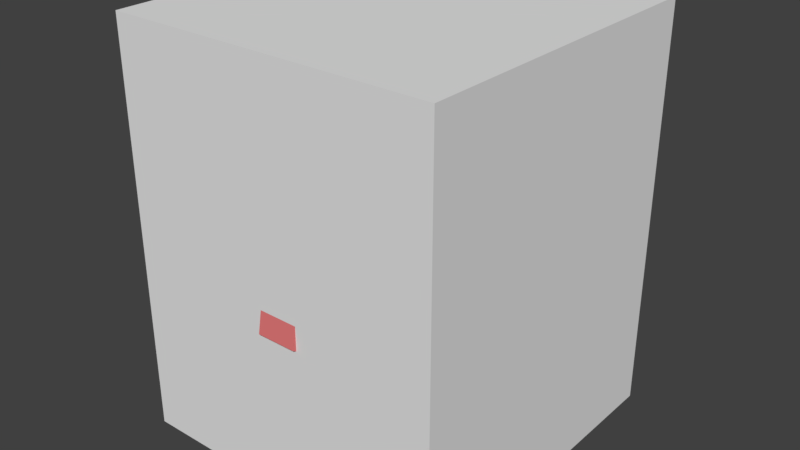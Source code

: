 # Source: ShrapnelBomb.blend  (saved by Blender 2.79.0; exported with 4.5.12 LTS)
import bpy
from mathutils import Matrix  # noqa: F401  (used for matrix-valued properties, if any)

bpy.ops.wm.read_factory_settings(use_empty=True)
scene = bpy.context.scene
scene.name = 'Scene'

# ---- collections
col_collection_1 = bpy.data.collections.new('Collection 1'); scene.collection.children.link(col_collection_1)

# ---- materials (node trees are filled in below, after node groups)
mat_blank = bpy.data.materials.new('blank')
mat_blank.alpha_threshold = 0.0
mat_blank.use_transparent_shadow = False
mat_blank.diffuse_color = (0.1875, 0.75, 0.75, 1.0)
mat_blank.roughness = 0.5
mat_darkgrey = bpy.data.materials.new('darkgrey')
mat_darkgrey.alpha_threshold = 0.0
mat_darkgrey.use_transparent_shadow = False
mat_darkgrey.diffuse_color = (0.75, 0.1875, 0.1875, 1.0)
mat_darkgrey.roughness = 0.5
mat_white = bpy.data.materials.new('white')
mat_white.alpha_threshold = 0.0
mat_white.use_transparent_shadow = False
mat_white.diffuse_color = (1.0, 1.0, 1.0, 1.0)
mat_white.roughness = 0.5

# ---- material node trees

# ---- world
world_world = bpy.data.worlds.new('World'); scene.world = world_world
world_world.color = (0.05088, 0.05088, 0.05088)
world_world.use_sun_shadow = False
world_world.sun_shadow_jitter_overblur = 0.0
world_world.cycles.sampling_method = 'MANUAL'

# ---- meshes
me_cube_001 = bpy.data.meshes.new('Cube.001')
me_cube_001.from_pydata([(-0.2, -0.2, -0.25), (-0.2, -0.2, 0.25), (-0.2, 0.2, -0.25), (-0.2, 0.2, 0.25), (0.2, -0.2, -0.25), (0.2, -0.2, 0.25), (0.2, 0.2, -0.25), (0.2, 0.2, 0.25)], [], [(0, 1, 3, 2), (2, 3, 7, 6), (6, 7, 5, 4), (4, 5, 1, 0), (2, 6, 4, 0), (7, 3, 1, 5)])
me_cube_001.use_remesh_preserve_volume = False
me_cube_001.use_remesh_preserve_attributes = False
me_cube_001.use_mirror_vertex_groups = False
me_cube_001.update()
me_mesh_005 = bpy.data.meshes.new('Mesh.005')
me_mesh_005.from_pydata([(-0.07106, 0.08204, -0.1502), (-0.1034, 0.004038, -0.1502), (0.006942, 0.004038, -0.1998), (0.006942, 0.1143, -0.1502), (-0.07106, 0.08204, -0.1502), (0.006942, 0.004038, -0.1998), (0.08494, 0.08204, -0.1502), (0.006942, 0.1143, -0.1502), (0.006942, 0.004038, -0.1998), (0.1173, 0.004038, -0.1502), (0.08494, 0.08204, -0.1502), (0.006942, 0.004038, -0.1998), (0.08494, -0.07396, -0.1502), (0.1173, 0.004038, -0.1502), (0.006942, 0.004038, -0.1998), (0.006942, -0.1063, -0.1502), (0.08494, -0.07396, -0.1502), (0.006942, 0.004038, -0.1998), (-0.07106, -0.07396, -0.1502), (0.006942, -0.1063, -0.1502), (0.006942, 0.004038, -0.1998), (-0.1034, 0.004038, -0.1502), (-0.07106, -0.07396, -0.1502), (0.006942, 0.004038, -0.1998), (-0.08568, 0.07978, 0.08219), (-0.1121, 0.01597, 0.08219), (-0.1121, 0.1062, -0.0158), (-0.1495, 0.01597, -0.0158), (-0.005147, 0.1257, 0.08458), (-0.07051, 0.09859, 0.08458), (-0.005147, 0.1639, -0.01581), (-0.09759, 0.1257, -0.01581), (0.08268, 0.09666, 0.08219), (0.01888, 0.1231, 0.08219), (0.1091, 0.1231, -0.0158), (0.01888, 0.1605, -0.0158), (0.1286, 0.01613, 0.08458), (0.1286, 0.1086, -0.01581), (0.1669, 0.01613, -0.01581), (0.1015, 0.08149, 0.08458), (0.09956, -0.0717, 0.08219), (0.1634, -0.007898, -0.0158), (0.126, -0.09813, -0.0158), (0.126, -0.007898, 0.08219), (0.01903, -0.1176, 0.08458), (0.1115, -0.1176, -0.01581), (0.01903, -0.1559, -0.01581), (0.08439, -0.09051, 0.08458), (-0.0688, -0.08858, 0.08219), (-0.004994, -0.115, 0.08219), (-0.09523, -0.115, -0.0158), (-0.004994, -0.1524, -0.0158), (-0.1147, -0.008051, 0.08458), (-0.08761, -0.07341, 0.08458), (-0.153, -0.008051, -0.01581), (-0.1147, -0.1005, -0.01581), (-0.1147, 0.1086, -0.04491), (-0.153, 0.01613, -0.04491), (-0.08761, 0.08149, -0.1453), (-0.1147, 0.01613, -0.1453), (-0.004994, 0.1605, -0.04492), (-0.09523, 0.1231, -0.04492), (-0.004994, 0.1231, -0.1429), (-0.0688, 0.09666, -0.1429), (0.1115, 0.1257, -0.04491), (0.01903, 0.1639, -0.04491), (0.08439, 0.09859, -0.1453), (0.01903, 0.1257, -0.1453), (0.1634, 0.01597, -0.04492), (0.09956, 0.07978, -0.1429), (0.126, 0.01597, -0.1429), (0.126, 0.1062, -0.04492), (0.1286, -0.1005, -0.04491), (0.1669, -0.008051, -0.04491), (0.1015, -0.07341, -0.1453), (0.1286, -0.008051, -0.1453), (0.01888, -0.1524, -0.04492), (0.1091, -0.115, -0.04492), (0.01888, -0.115, -0.1429), (0.08268, -0.08858, -0.1429), (-0.09759, -0.1176, -0.04491), (-0.005147, -0.1559, -0.04491), (-0.07051, -0.09051, -0.1453), (-0.005147, -0.1176, -0.1453), (-0.1495, -0.007898, -0.04492), (-0.1121, -0.09813, -0.04492), (-0.1121, -0.007898, -0.1429), (-0.08568, -0.0717, -0.1429), (-0.1034, -0.1063, -0.03036), (-0.005147, -0.1559, -0.04491), (-0.09759, -0.1176, -0.04491), (0.006942, -0.152, -0.03036), (-0.07106, -0.07396, -0.1502), (-0.09759, -0.1176, -0.04491), (-0.07051, -0.09051, -0.1453), (-0.1034, -0.1063, -0.03036), (-0.005147, -0.1176, -0.1453), (-0.07106, -0.07396, -0.1502), (-0.07051, -0.09051, -0.1453), (0.006942, -0.1063, -0.1502), (0.006942, -0.1063, -0.1502), (-0.005147, -0.1559, -0.04491), (0.006942, -0.152, -0.03036), (-0.005147, -0.1176, -0.1453), (0.1286, -0.1005, -0.04491), (0.1629, 0.004038, -0.03036), (0.1669, -0.008051, -0.04491), (0.1173, -0.1063, -0.03036), (0.08494, -0.07396, -0.1502), (0.1286, -0.1005, -0.04491), (0.1015, -0.07341, -0.1453), (0.1173, -0.1063, -0.03036), (0.1173, 0.004038, -0.1502), (0.1015, -0.07341, -0.1453), (0.1286, -0.008051, -0.1453), (0.08494, -0.07396, -0.1502), (0.1173, 0.004038, -0.1502), (0.1669, -0.008051, -0.04491), (0.1629, 0.004038, -0.03036), (0.1286, -0.008051, -0.1453), (0.1115, 0.1257, -0.04491), (0.006942, 0.16, -0.03036), (0.01903, 0.1639, -0.04491), (0.1173, 0.1143, -0.03036), (0.08494, 0.08204, -0.1502), (0.1115, 0.1257, -0.04491), (0.08439, 0.09859, -0.1453), (0.1173, 0.1143, -0.03036), (0.006942, 0.1143, -0.1502), (0.08439, 0.09859, -0.1453), (0.01903, 0.1257, -0.1453), (0.08494, 0.08204, -0.1502), (0.006942, 0.1143, -0.1502), (0.01903, 0.1639, -0.04491), (0.006942, 0.16, -0.03036), (0.01903, 0.1257, -0.1453), (-0.1034, 0.1143, -0.03036), (-0.153, 0.01613, -0.04491), (-0.1147, 0.1086, -0.04491), (-0.1491, 0.004038, -0.03036), (-0.07106, 0.08204, -0.1502), (-0.1147, 0.1086, -0.04491), (-0.08761, 0.08149, -0.1453), (-0.1034, 0.1143, -0.03036), (-0.1147, 0.01613, -0.1453), (-0.07106, 0.08204, -0.1502), (-0.08761, 0.08149, -0.1453), (-0.1034, 0.004038, -0.1502), (-0.1034, 0.004038, -0.1502), (-0.153, 0.01613, -0.04491), (-0.1491, 0.004038, -0.03036), (-0.1147, 0.01613, -0.1453), (-0.1034, 0.004038, 0.08944), (-0.08761, -0.07341, 0.08458), (-0.1147, -0.008051, 0.08458), (-0.07106, -0.07396, 0.08944), (-0.153, -0.008051, -0.01581), (-0.1034, 0.004038, 0.08944), (-0.1147, -0.008051, 0.08458), (-0.1491, 0.004038, -0.03036), (-0.1147, -0.1005, -0.01581), (-0.1491, 0.004038, -0.03036), (-0.153, -0.008051, -0.01581), (-0.1034, -0.1063, -0.03036), (-0.07106, -0.07396, 0.08944), (-0.1147, -0.1005, -0.01581), (-0.08761, -0.07341, 0.08458), (-0.1034, -0.1063, -0.03036), (0.006942, -0.1063, 0.08944), (0.08439, -0.09051, 0.08458), (0.01903, -0.1176, 0.08458), (0.08494, -0.07396, 0.08944), (0.01903, -0.1559, -0.01581), (0.006942, -0.1063, 0.08944), (0.01903, -0.1176, 0.08458), (0.006942, -0.152, -0.03036), (0.1115, -0.1176, -0.01581), (0.006942, -0.152, -0.03036), (0.01903, -0.1559, -0.01581), (0.1173, -0.1063, -0.03036), (0.08494, -0.07396, 0.08944), (0.1115, -0.1176, -0.01581), (0.08439, -0.09051, 0.08458), (0.1173, -0.1063, -0.03036), (0.1286, 0.01613, 0.08458), (0.08494, 0.08204, 0.08944), (0.1015, 0.08149, 0.08458), (0.1173, 0.004038, 0.08944), (0.1669, 0.01613, -0.01581), (0.1173, 0.004038, 0.08944), (0.1286, 0.01613, 0.08458), (0.1629, 0.004038, -0.03036), (0.1173, 0.1143, -0.03036), (0.1669, 0.01613, -0.01581), (0.1286, 0.1086, -0.01581), (0.1629, 0.004038, -0.03036), (0.08494, 0.08204, 0.08944), (0.1286, 0.1086, -0.01581), (0.1015, 0.08149, 0.08458), (0.1173, 0.1143, -0.03036), (-0.005147, 0.1257, 0.08458), (-0.07106, 0.08204, 0.08944), (-0.07051, 0.09859, 0.08458), (0.006942, 0.1143, 0.08944), (-0.005147, 0.1639, -0.01581), (0.006942, 0.1143, 0.08944), (-0.005147, 0.1257, 0.08458), (0.006942, 0.16, -0.03036), (-0.1034, 0.1143, -0.03036), (-0.005147, 0.1639, -0.01581), (-0.09759, 0.1257, -0.01581), (0.006942, 0.16, -0.03036), (-0.07106, 0.08204, 0.08944), (-0.09759, 0.1257, -0.01581), (-0.07051, 0.09859, 0.08458), (-0.1034, 0.1143, -0.03036), (-0.1491, 0.004038, -0.03036), (-0.1034, -0.1063, -0.03036), (-0.1495, -0.007898, -0.04492), (-0.1121, -0.09813, -0.04492), (-0.1034, 0.004038, -0.1502), (-0.1495, -0.007898, -0.04492), (-0.1121, -0.007898, -0.1429), (-0.1491, 0.004038, -0.03036), (-0.08568, -0.0717, -0.1429), (-0.1034, 0.004038, -0.1502), (-0.1121, -0.007898, -0.1429), (-0.07106, -0.07396, -0.1502), (-0.07106, -0.07396, -0.1502), (-0.1121, -0.09813, -0.04492), (-0.1034, -0.1063, -0.03036), (-0.08568, -0.0717, -0.1429), (0.006942, -0.152, -0.03036), (0.1091, -0.115, -0.04492), (0.01888, -0.1524, -0.04492), (0.1173, -0.1063, -0.03036), (0.006942, -0.1063, -0.1502), (0.01888, -0.1524, -0.04492), (0.01888, -0.115, -0.1429), (0.006942, -0.152, -0.03036), (0.08268, -0.08858, -0.1429), (0.006942, -0.1063, -0.1502), (0.01888, -0.115, -0.1429), (0.08494, -0.07396, -0.1502), (0.08494, -0.07396, -0.1502), (0.1091, -0.115, -0.04492), (0.1173, -0.1063, -0.03036), (0.08268, -0.08858, -0.1429), (0.1629, 0.004038, -0.03036), (0.126, 0.1062, -0.04492), (0.1634, 0.01597, -0.04492), (0.1173, 0.1143, -0.03036), (0.1173, 0.004038, -0.1502), (0.1634, 0.01597, -0.04492), (0.126, 0.01597, -0.1429), (0.1629, 0.004038, -0.03036), (0.08494, 0.08204, -0.1502), (0.126, 0.01597, -0.1429), (0.09956, 0.07978, -0.1429), (0.1173, 0.004038, -0.1502), (0.08494, 0.08204, -0.1502), (0.126, 0.1062, -0.04492), (0.1173, 0.1143, -0.03036), (0.09956, 0.07978, -0.1429), (0.006942, 0.16, -0.03036), (-0.09523, 0.1231, -0.04492), (-0.004994, 0.1605, -0.04492), (-0.1034, 0.1143, -0.03036), (0.006942, 0.1143, -0.1502), (-0.004994, 0.1605, -0.04492), (-0.004994, 0.1231, -0.1429), (0.006942, 0.16, -0.03036), (-0.07106, 0.08204, -0.1502), (-0.004994, 0.1231, -0.1429), (-0.0688, 0.09666, -0.1429), (0.006942, 0.1143, -0.1502), (-0.07106, 0.08204, -0.1502), (-0.09523, 0.1231, -0.04492), (-0.1034, 0.1143, -0.03036), (-0.0688, 0.09666, -0.1429), (-0.07106, -0.07396, 0.08944), (-0.004994, -0.115, 0.08219), (-0.0688, -0.08858, 0.08219), (0.006942, -0.1063, 0.08944), (-0.07106, -0.07396, 0.08944), (-0.09523, -0.115, -0.0158), (-0.1034, -0.1063, -0.03036), (-0.0688, -0.08858, 0.08219), (-0.004994, -0.1524, -0.0158), (-0.1034, -0.1063, -0.03036), (-0.09523, -0.115, -0.0158), (0.006942, -0.152, -0.03036), (0.006942, -0.1063, 0.08944), (-0.004994, -0.1524, -0.0158), (-0.004994, -0.115, 0.08219), (0.006942, -0.152, -0.03036), (0.09956, -0.0717, 0.08219), (0.1173, 0.004038, 0.08944), (0.126, -0.007898, 0.08219), (0.08494, -0.07396, 0.08944), (0.08494, -0.07396, 0.08944), (0.126, -0.09813, -0.0158), (0.1173, -0.1063, -0.03036), (0.09956, -0.0717, 0.08219), (0.1629, 0.004038, -0.03036), (0.126, -0.09813, -0.0158), (0.1634, -0.007898, -0.0158), (0.1173, -0.1063, -0.03036), (0.1173, 0.004038, 0.08944), (0.1634, -0.007898, -0.0158), (0.126, -0.007898, 0.08219), (0.1629, 0.004038, -0.03036), (0.08268, 0.09666, 0.08219), (0.006942, 0.1143, 0.08944), (0.01888, 0.1231, 0.08219), (0.08494, 0.08204, 0.08944), (0.08494, 0.08204, 0.08944), (0.1091, 0.1231, -0.0158), (0.1173, 0.1143, -0.03036), (0.08268, 0.09666, 0.08219), (0.01888, 0.1605, -0.0158), (0.1173, 0.1143, -0.03036), (0.1091, 0.1231, -0.0158), (0.006942, 0.16, -0.03036), (0.006942, 0.1143, 0.08944), (0.01888, 0.1605, -0.0158), (0.01888, 0.1231, 0.08219), (0.006942, 0.16, -0.03036), (-0.07106, 0.08204, 0.08944), (-0.1121, 0.01597, 0.08219), (-0.08568, 0.07978, 0.08219), (-0.1034, 0.004038, 0.08944), (-0.07106, 0.08204, 0.08944), (-0.1121, 0.1062, -0.0158), (-0.1034, 0.1143, -0.03036), (-0.08568, 0.07978, 0.08219), (-0.1495, 0.01597, -0.0158), (-0.1034, 0.1143, -0.03036), (-0.1121, 0.1062, -0.0158), (-0.1491, 0.004038, -0.03036), (-0.1034, 0.004038, 0.08944), (-0.1495, 0.01597, -0.0158), (-0.1121, 0.01597, 0.08219), (-0.1491, 0.004038, -0.03036), (-0.07106, 0.08204, 0.08944), (0.006942, 0.0609, 0.1266), (-0.03327, 0.04425, 0.1266), (0.006942, 0.1143, 0.08944), (0.006942, 0.1143, 0.08944), (0.04715, 0.04425, 0.1266), (0.006942, 0.0609, 0.1266), (0.08494, 0.08204, 0.08944), (0.08494, 0.08204, 0.08944), (0.1173, 0.004038, 0.08944), (0.04715, 0.04425, 0.1266), (0.06381, 0.004038, 0.1266), (0.1173, 0.004038, 0.08944), (0.04715, -0.03617, 0.1266), (0.06381, 0.004038, 0.1266), (0.08494, -0.07396, 0.08944), (0.04715, -0.03617, 0.1266), (0.006942, -0.1063, 0.08944), (0.006942, -0.05283, 0.1266), (0.08494, -0.07396, 0.08944), (0.006942, -0.05283, 0.1266), (-0.07106, -0.07396, 0.08944), (-0.03327, -0.03617, 0.1266), (0.006942, -0.1063, 0.08944), (-0.03327, -0.03617, 0.1266), (-0.1034, 0.004038, 0.08944), (-0.04992, 0.004038, 0.1266), (-0.07106, -0.07396, 0.08944), (-0.1034, 0.004038, 0.08944), (-0.03327, 0.04425, 0.1266), (-0.04992, 0.004038, 0.1266), (-0.07106, 0.08204, 0.08944)], [], [(193, 192, 194), (192, 193, 195), (26, 25, 24), (25, 26, 27), (30, 29, 28), (29, 30, 31), (34, 33, 32), (33, 34, 35), (37, 36, 38), (36, 37, 39), (41, 40, 42), (40, 41, 43), (45, 44, 46), (44, 45, 47), (50, 49, 48), (49, 50, 51), (54, 53, 52), (53, 54, 55), (58, 57, 56), (57, 58, 59), (62, 61, 60), (61, 62, 63), (66, 65, 64), (65, 66, 67), (69, 68, 70), (68, 69, 71), (74, 73, 72), (73, 74, 75), (78, 77, 76), (77, 78, 79), (82, 81, 80), (81, 82, 83), (86, 85, 84), (85, 86, 87), (89, 88, 90), (88, 89, 91), (93, 92, 94), (92, 93, 95), (97, 96, 98), (96, 97, 99), (101, 100, 102), (100, 101, 103), (105, 104, 106), (104, 105, 107), (109, 108, 110), (108, 109, 111), (113, 112, 114), (112, 113, 115), (117, 116, 118), (116, 117, 119), (121, 120, 122), (120, 121, 123), (125, 124, 126), (124, 125, 127), (129, 128, 130), (128, 129, 131), (133, 132, 134), (132, 133, 135), (137, 136, 138), (136, 137, 139), (141, 140, 142), (140, 141, 143), (145, 144, 146), (144, 145, 147), (149, 148, 150), (148, 149, 151), (153, 152, 154), (152, 153, 155), (157, 156, 158), (156, 157, 159), (161, 160, 162), (160, 161, 163), (165, 164, 166), (164, 165, 167), (169, 168, 170), (168, 169, 171), (173, 172, 174), (172, 173, 175), (177, 176, 178), (176, 177, 179), (181, 180, 182), (180, 181, 183), (185, 184, 186), (184, 185, 187), (189, 188, 190), (188, 189, 191), (197, 196, 198), (196, 197, 199), (201, 200, 202), (200, 201, 203), (205, 204, 206), (204, 205, 207), (209, 208, 210), (208, 209, 211), (213, 212, 214), (212, 213, 215), (218, 217, 216), (217, 218, 219), (221, 220, 222), (220, 221, 223), (225, 224, 226), (224, 225, 227), (229, 228, 230), (228, 229, 231), (233, 232, 234), (232, 233, 235), (237, 236, 238), (236, 237, 239), (241, 240, 242), (240, 241, 243), (245, 244, 246), (244, 245, 247), (249, 248, 250), (248, 249, 251), (253, 252, 254), (252, 253, 255), (257, 256, 258), (256, 257, 259), (261, 260, 262), (260, 261, 263), (265, 264, 266), (264, 265, 267), (269, 268, 270), (268, 269, 271), (273, 272, 274), (272, 273, 275), (277, 276, 278), (276, 277, 279), (281, 280, 282), (280, 281, 283), (285, 284, 286), (284, 285, 287), (289, 288, 290), (288, 289, 291), (293, 292, 294), (292, 293, 295), (297, 296, 298), (296, 297, 299), (301, 300, 302), (300, 301, 303), (305, 304, 306), (304, 305, 307), (309, 308, 310), (308, 309, 311), (313, 312, 314), (312, 313, 315), (317, 316, 318), (316, 317, 319), (321, 320, 322), (320, 321, 323), (325, 324, 326), (324, 325, 327), (329, 328, 330), (328, 329, 331), (333, 332, 334), (332, 333, 335), (337, 336, 338), (336, 337, 339), (341, 340, 342), (340, 341, 343), (345, 344, 346), (344, 345, 347), (349, 348, 350), (348, 349, 351), (354, 353, 352), (353, 354, 355), (357, 356, 358), (356, 357, 359), (361, 360, 362), (360, 361, 363), (365, 364, 366), (364, 365, 367), (369, 368, 370), (368, 369, 371), (373, 372, 374), (372, 373, 375), (5, 4, 3), (8, 7, 6), (11, 10, 9), (14, 13, 12), (17, 16, 15), (20, 19, 18), (23, 22, 21), (2, 1, 0)])
me_mesh_005.polygons.foreach_set('use_smooth', [True] * 184)
_uv = me_mesh_005.uv_layers.new(name='UVMap')
_uv.uv.foreach_set('vector', [0.0, 1.0, 0.0, 1.0, 0.0, 1.0, 0.0, 1.0, 0.0, 1.0, 0.0, 1.0, 0.0, 1.0, 0.0, 1.0, 0.0, 1.0, 0.0, 1.0, 0.0, 1.0, 0.0, 1.0, 0.0, 1.0, 0.0, 1.0, 0.0, 1.0, 0.0, 1.0, 0.0, 1.0, 0.0, 1.0, 0.0, 1.0, 0.0, 1.0, 0.0, 1.0, 0.0, 1.0, 0.0, 1.0, 0.0, 1.0, 0.0, 1.0, 0.0, 1.0, 0.0, 1.0, 0.0, 1.0, 0.0, 1.0, 0.0, 1.0, 0.0, 1.0, 0.0, 1.0, 0.0, 1.0, 0.0, 1.0, 0.0, 1.0, 0.0, 1.0, 0.0, 1.0, 0.0, 1.0, 0.0, 1.0, 0.0, 1.0, 0.0, 1.0, 0.0, 1.0, 0.0, 1.0, 0.0, 1.0, 0.0, 1.0, 0.0, 1.0, 0.0, 1.0, 0.0, 1.0, 0.0, 1.0, 0.0, 1.0, 0.0, 1.0, 0.0, 1.0, 0.0, 1.0, 0.0, 1.0, 0.0, 1.0, 0.0, 1.0, 0.0, 1.0, 0.0, 1.0, 0.0, 1.0, 0.0, 1.0, 0.0, 1.0, 0.0, 1.0, 0.0, 1.0, 0.0, 1.0, 0.0, 1.0, 0.0, 1.0, 0.0, 1.0, 0.0, 1.0, 0.0, 1.0, 0.0, 1.0, 0.0, 1.0, 0.0, 1.0, 0.0, 1.0, 0.0, 1.0, 0.0, 1.0, 0.0, 1.0, 0.0, 1.0, 0.0, 1.0, 0.0, 1.0, 0.0, 1.0, 0.0, 1.0, 0.0, 1.0, 0.0, 1.0, 0.0, 1.0, 0.0, 1.0, 0.0, 1.0, 0.0, 1.0, 0.0, 1.0, 0.0, 1.0, 0.0, 1.0, 0.0, 1.0, 0.0, 1.0, 0.0, 1.0, 0.0, 1.0, 0.0, 1.0, 0.0, 1.0, 0.0, 1.0, 0.0, 1.0, 0.0, 1.0, 0.0, 1.0, 0.0, 1.0, 0.0, 1.0, 0.0, 1.0, 0.0, 1.0, 0.0, 1.0, 0.0, 1.0, 0.0, 1.0, 0.0, 1.0, 0.0, 1.0, 0.0, 1.0, 0.0, 1.0, 0.0, 1.0, 0.0, 1.0, 0.0, 1.0, 0.0, 1.0, 0.0, 1.0, 0.0, 1.0, 0.0, 1.0, 0.0, 1.0, 0.0, 1.0, 0.0, 1.0, 0.0, 1.0, 0.0, 1.0, 0.0, 1.0, 0.0, 1.0, 0.0, 1.0, 0.0, 1.0, 0.0, 1.0, 0.0, 1.0, 0.0, 1.0, 0.0, 1.0, 0.0, 1.0, 0.0, 1.0, 0.0, 1.0, 0.0, 1.0, 0.0, 1.0, 0.0, 1.0, 0.0, 1.0, 0.0, 1.0, 0.0, 1.0, 0.0, 1.0, 0.0, 1.0, 0.0, 1.0, 0.0, 1.0, 0.0, 1.0, 0.0, 1.0, 0.0, 1.0, 0.0, 1.0, 0.0, 1.0, 0.0, 1.0, 0.0, 1.0, 0.0, 1.0, 0.0, 1.0, 0.0, 1.0, 0.0, 1.0, 0.0, 1.0, 0.0, 1.0, 0.0, 1.0, 0.0, 1.0, 0.0, 1.0, 0.0, 1.0, 0.0, 1.0, 0.0, 1.0, 0.0, 1.0, 0.0, 1.0, 0.0, 1.0, 0.0, 1.0, 0.0, 1.0, 0.0, 1.0, 0.0, 1.0, 0.0, 1.0, 0.0, 1.0, 0.0, 1.0, 0.0, 1.0, 0.0, 1.0, 0.0, 1.0, 0.0, 1.0, 0.0, 1.0, 0.0, 1.0, 0.0, 1.0, 0.0, 1.0, 0.0, 1.0, 0.0, 1.0, 0.0, 1.0, 0.0, 1.0, 0.0, 1.0, 0.0, 1.0, 0.0, 1.0, 0.0, 1.0, 0.0, 1.0, 0.0, 1.0, 0.0, 1.0, 0.0, 1.0, 0.0, 1.0, 0.0, 1.0, 0.0, 1.0, 0.0, 1.0, 0.0, 1.0, 0.0, 1.0, 0.0, 1.0, 0.0, 1.0, 0.0, 1.0, 0.0, 1.0, 0.0, 1.0, 0.0, 1.0, 0.0, 1.0, 0.0, 1.0, 0.0, 1.0, 0.0, 1.0, 0.0, 1.0, 0.0, 1.0, 0.0, 1.0, 0.0, 1.0, 0.0, 1.0, 0.0, 1.0, 0.0, 1.0, 0.0, 1.0, 0.0, 1.0, 0.0, 1.0, 0.0, 1.0, 0.0, 1.0, 0.0, 1.0, 0.0, 1.0, 0.0, 1.0, 0.0, 1.0, 0.0, 1.0, 0.0, 1.0, 0.0, 1.0, 0.0, 1.0, 0.0, 1.0, 0.0, 1.0, 0.0, 1.0, 0.0, 1.0, 0.0, 1.0, 0.0, 1.0, 0.0, 1.0, 0.0, 1.0, 0.0, 1.0, 0.0, 1.0, 0.0, 1.0, 0.0, 1.0, 0.0, 1.0, 0.0, 1.0, 0.0, 1.0, 0.0, 1.0, 0.0, 1.0, 0.0, 1.0, 0.0, 1.0, 0.0, 1.0, 0.0, 1.0, 0.0, 1.0, 0.0, 1.0, 0.0, 1.0, 0.0, 1.0, 0.0, 1.0, 0.0, 1.0, 0.0, 1.0, 0.0, 1.0, 0.0, 1.0, 0.0, 1.0, 0.0, 1.0, 0.0, 1.0, 0.0, 1.0, 0.0, 1.0, 0.0, 1.0, 0.0, 1.0, 0.0, 1.0, 0.0, 1.0, 0.0, 1.0, 0.0, 1.0, 0.0, 1.0, 0.0, 1.0, 0.0, 1.0, 0.0, 1.0, 0.0, 1.0, 0.0, 1.0, 0.0, 1.0, 0.0, 1.0, 0.0, 1.0, 0.0, 1.0, 0.0, 1.0, 0.0, 1.0, 0.0, 1.0, 0.0, 1.0, 0.0, 1.0, 0.0, 1.0, 0.0, 1.0, 0.0, 1.0, 0.0, 1.0, 0.0, 1.0, 0.0, 1.0, 0.0, 1.0, 0.0, 1.0, 0.0, 1.0, 0.0, 1.0, 0.0, 1.0, 0.0, 1.0, 0.0, 1.0, 0.0, 1.0, 0.0, 1.0, 0.0, 1.0, 0.0, 1.0, 0.0, 1.0, 0.0, 1.0, 0.0, 1.0, 0.0, 1.0, 0.0, 1.0, 0.0, 1.0, 0.0, 1.0, 0.0, 1.0, 0.0, 1.0, 0.0, 1.0, 0.0, 1.0, 0.0, 1.0, 0.0, 1.0, 0.0, 1.0, 0.0, 1.0, 0.0, 1.0, 0.0, 1.0, 0.0, 1.0, 0.0, 1.0, 0.0, 1.0, 0.0, 1.0, 0.0, 1.0, 0.0, 1.0, 0.0, 1.0, 0.0, 1.0, 0.0, 1.0, 0.0, 1.0, 0.0, 1.0, 0.0, 1.0, 0.0, 1.0, 0.0, 1.0, 0.0, 1.0, 0.0, 1.0, 0.0, 1.0, 0.0, 1.0, 0.0, 1.0, 0.0, 1.0, 0.0, 1.0, 0.0, 1.0, 0.0, 1.0, 0.0, 1.0, 0.0, 1.0, 0.0, 1.0, 0.0, 1.0, 0.0, 1.0, 0.0, 1.0, 0.0, 1.0, 0.0, 1.0, 0.0, 1.0, 0.0, 1.0, 0.0, 1.0, 0.0, 1.0, 0.0, 1.0, 0.0, 1.0, 0.0, 1.0, 0.0, 1.0, 0.0, 1.0, 0.0, 1.0, 0.0, 1.0, 0.0, 1.0, 0.0, 1.0, 0.0, 1.0, 0.0, 1.0, 0.0, 1.0, 0.0, 1.0, 0.0, 1.0, 0.0, 1.0, 0.0, 1.0, 0.0, 1.0, 0.0, 1.0, 0.0, 1.0, 0.0, 1.0, 0.0, 1.0, 0.0, 1.0, 0.0, 1.0, 0.0, 1.0, 0.0, 1.0, 0.0, 1.0, 0.0, 1.0, 0.0, 1.0, 0.0, 1.0, 0.0, 1.0, 0.0, 1.0, 0.0, 1.0, 0.0, 1.0, 0.0, 1.0, 0.0, 1.0, 0.0, 1.0, 0.0, 1.0, 0.0, 1.0, 0.0, 1.0, 0.0, 1.0, 0.0, 1.0, 0.0, 1.0, 0.0, 1.0, 0.0, 1.0, 0.0, 1.0, 0.0, 1.0, 0.0, 1.0, 0.0, 1.0, 0.0, 1.0, 0.0, 1.0, 0.0, 1.0, 0.0, 1.0, 0.0, 1.0, 0.0, 1.0, 0.0, 1.0, 0.0, 1.0, 0.0, 1.0, 0.0, 1.0, 0.0, 1.0, 0.0, 1.0, 0.0, 1.0, 0.0, 1.0, 0.0, 1.0, 0.0, 1.0, 0.0, 1.0, 0.0, 1.0, 0.0, 1.0, 0.0, 1.0, 0.0, 1.0, 0.0, 1.0, 0.0, 1.0, 0.0, 1.0, 0.0, 1.0, 0.0, 1.0, 0.0, 1.0, 0.0, 1.0, 0.0, 1.0, 0.0, 1.0, 0.0, 1.0, 0.0, 1.0, 0.0, 1.0, 0.0, 1.0, 0.0, 1.0, 0.0, 1.0, 0.0, 1.0, 0.0, 1.0, 0.0, 1.0, 0.0, 1.0, 0.0, 1.0, 0.0, 1.0, 0.0, 1.0, 0.0, 1.0, 0.0, 1.0, 0.0, 1.0, 0.0, 1.0, 0.0, 1.0, 0.0, 1.0, 0.0, 1.0, 0.0, 1.0, 0.0, 1.0, 0.0, 1.0, 0.0, 1.0, 0.0, 1.0, 0.0, 1.0, 0.0, 1.0, 0.0, 1.0, 0.0, 1.0, 0.0, 1.0, 0.0, 1.0, 0.0, 1.0, 0.0, 1.0, 0.0, 1.0, 0.0, 1.0, 0.0, 1.0, 0.0, 1.0, 0.0, 1.0, 0.0, 1.0, 0.0, 1.0, 0.0, 1.0, 0.0, 1.0, 0.0, 1.0, 0.0, 1.0, 0.0, 1.0, 0.0, 1.0, 0.0, 1.0, 0.0, 1.0, 0.0, 1.0, 0.0, 1.0, 0.0, 1.0, 0.0, 1.0, 0.0, 1.0, 0.0, 1.0, 0.0, 1.0, 0.0, 1.0, 0.0, 1.0, 0.0, 1.0, 0.0, 1.0, 0.0, 1.0, 0.0, 1.0, 0.0, 1.0, 0.0, 1.0, 0.0, 1.0, 0.0, 1.0, 0.0, 1.0, 0.0, 1.0, 0.0, 1.0, 0.0, 1.0, 0.0, 1.0, 0.0, 1.0, 0.0, 1.0, 0.0, 1.0, 0.0, 1.0, 0.0, 1.0, 0.0, 1.0, 0.0, 1.0, 0.0, 1.0, 0.0, 1.0, 0.0, 1.0, 0.0, 1.0, 0.0, 1.0, 0.0, 1.0, 0.0, 1.0, 0.0, 1.0, 0.0, 1.0, 0.0, 1.0, 0.0, 1.0, 0.0, 1.0, 0.0, 1.0, 0.0, 1.0, 0.0, 1.0, 0.0, 1.0, 0.0, 1.0, 0.0, 1.0, 0.0, 1.0, 0.0, 1.0, 0.0, 1.0, 0.0, 1.0, 0.0, 1.0, 0.0, 1.0, 0.0, 1.0, 0.0, 1.0, 0.0, 1.0, 0.0, 1.0, 0.0, 1.0, 0.0, 1.0, 0.0, 1.0, 0.0, 1.0, 0.0, 1.0, 0.0, 1.0, 0.0, 1.0, 0.0, 1.0, 0.0, 1.0, 0.0, 1.0, 0.0, 1.0, 0.0, 1.0, 0.0, 1.0, 0.0, 1.0, 0.0, 1.0])
me_mesh_005.materials.append(mat_blank)
me_mesh_005.use_remesh_preserve_volume = False
me_mesh_005.use_remesh_preserve_attributes = False
me_mesh_005.use_mirror_vertex_groups = False
me_mesh_005.update()
me_mesh_004 = bpy.data.meshes.new('Mesh.004')
me_mesh_004.from_pydata([(-0.02535, 0.03633, 0.2213), (0.006942, 0.004038, 0.2245), (-0.03872, 0.004038, 0.2213), (0.006942, 0.004038, 0.2245), (-0.02535, 0.03633, 0.2213), (0.006942, 0.0497, 0.2213), (0.03923, 0.03633, 0.2213), (0.006942, 0.004038, 0.2245), (0.006942, 0.0497, 0.2213), (0.05261, 0.004038, 0.2213), (0.006942, 0.004038, 0.2245), (0.03923, 0.03633, 0.2213), (0.03923, -0.02825, 0.2213), (0.006942, 0.004038, 0.2245), (0.05261, 0.004038, 0.2213), (0.006942, -0.04163, 0.2213), (0.006942, 0.004038, 0.2245), (0.03923, -0.02825, 0.2213), (-0.02535, -0.02825, 0.2213), (0.006942, 0.004038, 0.2245), (0.006942, -0.04163, 0.2213), (-0.03872, 0.004038, 0.2213), (0.006942, 0.004038, 0.2245), (-0.02535, -0.02825, 0.2213), (0.04715, 0.04425, 0.1266), (0.006942, 0.06248, 0.1958), (0.006942, 0.0609, 0.1266), (0.04826, 0.04536, 0.1958), (-0.04992, 0.004038, 0.1266), (-0.03438, -0.03729, 0.1958), (-0.03327, -0.03617, 0.1266), (-0.0515, 0.004038, 0.1958), (0.006942, -0.05283, 0.1266), (0.04826, -0.03729, 0.1958), (0.04715, -0.03617, 0.1266), (0.006942, -0.0544, 0.1958), (0.006942, 0.0609, 0.1266), (-0.03438, 0.04536, 0.1958), (-0.03327, 0.04425, 0.1266), (0.006942, 0.06248, 0.1958), (-0.0515, 0.004038, 0.1958), (-0.03327, 0.04425, 0.1266), (-0.03438, 0.04536, 0.1958), (-0.04992, 0.004038, 0.1266), (0.04715, -0.03617, 0.1266), (0.06538, 0.004038, 0.1958), (0.06381, 0.004038, 0.1266), (0.04826, -0.03729, 0.1958), (0.06381, 0.004038, 0.1266), (0.04826, 0.04536, 0.1958), (0.04715, 0.04425, 0.1266), (0.06538, 0.004038, 0.1958), (0.006942, 0.06248, 0.1958), (0.03923, 0.03633, 0.2213), (0.006942, 0.0497, 0.2213), (0.04826, 0.04536, 0.1958), (0.06538, 0.004038, 0.1958), (0.03923, 0.03633, 0.2213), (0.04826, 0.04536, 0.1958), (0.05261, 0.004038, 0.2213), (0.06538, 0.004038, 0.1958), (0.03923, -0.02825, 0.2213), (0.05261, 0.004038, 0.2213), (0.04826, -0.03729, 0.1958), (0.006942, -0.0544, 0.1958), (0.03923, -0.02825, 0.2213), (0.04826, -0.03729, 0.1958), (0.006942, -0.04163, 0.2213), (-0.03438, -0.03729, 0.1958), (0.006942, -0.04163, 0.2213), (0.006942, -0.0544, 0.1958), (-0.02535, -0.02825, 0.2213), (-0.0515, 0.004038, 0.1958), (-0.02535, -0.02825, 0.2213), (-0.03438, -0.03729, 0.1958), (-0.03872, 0.004038, 0.2213), (-0.03872, 0.004038, 0.2213), (-0.03438, 0.04536, 0.1958), (-0.02535, 0.03633, 0.2213), (-0.0515, 0.004038, 0.1958), (-0.03438, 0.04536, 0.1958), (0.006942, 0.0497, 0.2213), (-0.02535, 0.03633, 0.2213), (0.006942, 0.06248, 0.1958), (-0.03327, -0.03617, 0.1266), (0.006942, -0.0544, 0.1958), (0.006942, -0.05283, 0.1266), (-0.03438, -0.03729, 0.1958)], [], [(49, 48, 50), (48, 49, 51), (25, 24, 26), (24, 25, 27), (29, 28, 30), (28, 29, 31), (33, 32, 34), (32, 33, 35), (37, 36, 38), (36, 37, 39), (41, 40, 42), (40, 41, 43), (45, 44, 46), (44, 45, 47), (53, 52, 54), (52, 53, 55), (57, 56, 58), (56, 57, 59), (61, 60, 62), (60, 61, 63), (65, 64, 66), (64, 65, 67), (69, 68, 70), (68, 69, 71), (73, 72, 74), (72, 73, 75), (77, 76, 78), (76, 77, 79), (81, 80, 82), (80, 81, 83), (85, 84, 86), (84, 85, 87), (5, 4, 3), (8, 7, 6), (11, 10, 9), (14, 13, 12), (17, 16, 15), (20, 19, 18), (23, 22, 21), (2, 1, 0)])
me_mesh_004.polygons.foreach_set('use_smooth', [True] * 40)
_uv = me_mesh_004.uv_layers.new(name='UVMap')
_uv.uv.foreach_set('vector', [0.0, 1.0, 0.0, 1.0, 0.0, 1.0, 0.0, 1.0, 0.0, 1.0, 0.0, 1.0, 0.0, 1.0, 0.0, 1.0, 0.0, 1.0, 0.0, 1.0, 0.0, 1.0, 0.0, 1.0, 0.0, 1.0, 0.0, 1.0, 0.0, 1.0, 0.0, 1.0, 0.0, 1.0, 0.0, 1.0, 0.0, 1.0, 0.0, 1.0, 0.0, 1.0, 0.0, 1.0, 0.0, 1.0, 0.0, 1.0, 0.0, 1.0, 0.0, 1.0, 0.0, 1.0, 0.0, 1.0, 0.0, 1.0, 0.0, 1.0, 0.0, 1.0, 0.0, 1.0, 0.0, 1.0, 0.0, 1.0, 0.0, 1.0, 0.0, 1.0, 0.0, 1.0, 0.0, 1.0, 0.0, 1.0, 0.0, 1.0, 0.0, 1.0, 0.0, 1.0, 0.0, 1.0, 0.0, 1.0, 0.0, 1.0, 0.0, 1.0, 0.0, 1.0, 0.0, 1.0, 0.0, 1.0, 0.0, 1.0, 0.0, 1.0, 0.0, 1.0, 0.0, 1.0, 0.0, 1.0, 0.0, 1.0, 0.0, 1.0, 0.0, 1.0, 0.0, 1.0, 0.0, 1.0, 0.0, 1.0, 0.0, 1.0, 0.0, 1.0, 0.0, 1.0, 0.0, 1.0, 0.0, 1.0, 0.0, 1.0, 0.0, 1.0, 0.0, 1.0, 0.0, 1.0, 0.0, 1.0, 0.0, 1.0, 0.0, 1.0, 0.0, 1.0, 0.0, 1.0, 0.0, 1.0, 0.0, 1.0, 0.0, 1.0, 0.0, 1.0, 0.0, 1.0, 0.0, 1.0, 0.0, 1.0, 0.0, 1.0, 0.0, 1.0, 0.0, 1.0, 0.0, 1.0, 0.0, 1.0, 0.0, 1.0, 0.0, 1.0, 0.0, 1.0, 0.0, 1.0, 0.0, 1.0, 0.0, 1.0, 0.0, 1.0, 0.0, 1.0, 0.0, 1.0, 0.0, 1.0, 0.0, 1.0, 0.0, 1.0, 0.0, 1.0, 0.0, 1.0, 0.0, 1.0, 0.0, 1.0, 0.0, 1.0, 0.0, 1.0, 0.0, 1.0, 0.0, 1.0, 0.0, 1.0, 0.0, 1.0, 0.0, 1.0, 0.0, 1.0, 0.0, 1.0, 0.0, 1.0, 0.0, 1.0, 0.0, 1.0, 0.0, 1.0, 0.0, 1.0, 0.0, 1.0, 0.0, 1.0, 0.0, 1.0, 0.0, 1.0])
me_mesh_004.materials.append(mat_darkgrey)
me_mesh_004.use_remesh_preserve_volume = False
me_mesh_004.use_remesh_preserve_attributes = False
me_mesh_004.use_mirror_vertex_groups = False
me_mesh_004.update()
me_mesh_003 = bpy.data.meshes.new('Mesh.003')
me_mesh_003.from_pydata([(0.03099, -0.02821, 0.1435), (-0.0171, -0.02821, 0.1435), (0.03099, -0.0763, 0.1435), (-0.0171, -0.0763, 0.1435)], [], [(1, 2, 3), (2, 1, 0)])
me_mesh_003.polygons.foreach_set('use_smooth', [True] * 2)
_uv = me_mesh_003.uv_layers.new(name='UVMap')
_uv.uv.foreach_set('vector', [0.0, 1.0, 0.0, 1.0, 0.0, 1.0, 0.0, 1.0, 0.0, 1.0, 0.0, 1.0])
me_mesh_003.materials.append(mat_darkgrey)
me_mesh_003.use_remesh_preserve_volume = False
me_mesh_003.use_remesh_preserve_attributes = False
me_mesh_003.use_mirror_vertex_groups = False
me_mesh_003.update()
me_mesh_002 = bpy.data.meshes.new('Mesh.002')
me_mesh_002.from_pydata([(-0.0171, -0.02821, 0.1435), (0.03099, -0.02821, 0.1915), (-0.0171, -0.02821, 0.1915), (0.03099, -0.02821, 0.1435), (-0.0171, -0.02821, 0.1435), (-0.0171, -0.0763, 0.1915), (-0.0171, -0.0763, 0.1435), (-0.0171, -0.02821, 0.1915), (-0.0171, -0.02821, 0.1915), (0.03099, -0.02821, 0.1915), (-0.0171, -0.0763, 0.1915), (0.03099, -0.0763, 0.1915), (-0.0171, -0.2045, -0.05023), (0.03099, -0.1767, -0.06713), (-0.0171, -0.1767, -0.06713), (0.03099, -0.2045, -0.05023), (0.03099, -0.02821, 0.1915), (0.03099, -0.0763, 0.1435), (0.03099, -0.0763, 0.1915), (0.03099, -0.02821, 0.1435), (0.03099, -0.1818, 0.08303), (0.03099, -0.1437, 0.06613), (-0.0171, -0.0763, 0.1915), (0.03099, -0.1818, 0.08303), (-0.0171, -0.1818, 0.08303), (0.03099, -0.0763, 0.1915), (-0.0171, -0.1818, 0.08303), (-0.0171, -0.1437, 0.06613), (0.03099, -0.0763, 0.1435), (-0.0171, -0.1437, 0.06613), (0.03099, -0.1437, 0.06613), (-0.0171, -0.0763, 0.1435), (0.03099, -0.2045, -0.05023), (0.03099, -0.1767, -0.06713), (-0.0171, -0.1818, 0.08303), (0.03099, -0.2045, -0.05023), (-0.0171, -0.2045, -0.05023), (0.03099, -0.1818, 0.08303), (-0.0171, -0.2045, -0.05023), (-0.0171, -0.1767, -0.06713), (0.03099, -0.1437, 0.06613), (-0.0171, -0.1767, -0.06713), (0.03099, -0.1767, -0.06713), (-0.0171, -0.1437, 0.06613)], [], [(5, 4, 6), (4, 5, 7), (6, 26, 5), (27, 26, 6), (26, 27, 38), (39, 38, 27), (17, 16, 18), (16, 17, 19), (20, 17, 18), (17, 20, 21), (32, 21, 20), (21, 32, 33), (22, 23, 25), (23, 22, 24), (0, 1, 3), (1, 0, 2), (10, 9, 8), (9, 10, 11), (13, 12, 14), (12, 13, 15), (29, 28, 30), (28, 29, 31), (35, 34, 36), (34, 35, 37), (41, 40, 42), (40, 41, 43)])
me_mesh_002.polygons.foreach_set('use_smooth', [True] * 26)
_uv = me_mesh_002.uv_layers.new(name='UVMap')
_uv.uv.foreach_set('vector', [0.0, 1.0, 0.0, 1.0, 0.0, 1.0, 0.0, 1.0, 0.0, 1.0, 0.0, 1.0, 0.0, 1.0, 0.0, 1.0, 0.0, 1.0, 0.0, 1.0, 0.0, 1.0, 0.0, 1.0, 0.0, 1.0, 0.0, 1.0, 0.0, 1.0, 0.0, 1.0, 0.0, 1.0, 0.0, 1.0, 0.0, 1.0, 0.0, 1.0, 0.0, 1.0, 0.0, 1.0, 0.0, 1.0, 0.0, 1.0, 0.0, 1.0, 0.0, 1.0, 0.0, 1.0, 0.0, 1.0, 0.0, 1.0, 0.0, 1.0, 0.0, 1.0, 0.0, 1.0, 0.0, 1.0, 0.0, 1.0, 0.0, 1.0, 0.0, 1.0, 0.0, 1.0, 0.0, 1.0, 0.0, 1.0, 0.0, 1.0, 0.0, 1.0, 0.0, 1.0, 0.0, 1.0, 0.0, 1.0, 0.0, 1.0, 0.0, 1.0, 0.0, 1.0, 0.0, 1.0, 0.0, 1.0, 0.0, 1.0, 0.0, 1.0, 0.0, 1.0, 0.0, 1.0, 0.0, 1.0, 0.0, 1.0, 0.0, 1.0, 0.0, 1.0, 0.0, 1.0, 0.0, 1.0, 0.0, 1.0, 0.0, 1.0, 0.0, 1.0, 0.0, 1.0, 0.0, 1.0, 0.0, 1.0, 0.0, 1.0, 0.0, 1.0, 0.0, 1.0, 0.0, 1.0, 0.0, 1.0, 0.0, 1.0, 0.0, 1.0, 0.0, 1.0, 0.0, 1.0, 0.0, 1.0, 0.0, 1.0, 0.0, 1.0, 0.0, 1.0])
me_mesh_002.materials.append(mat_darkgrey)
me_mesh_002.use_remesh_preserve_volume = False
me_mesh_002.use_remesh_preserve_attributes = False
me_mesh_002.use_mirror_vertex_groups = False
me_mesh_002.update()
me_mesh_001 = bpy.data.meshes.new('Mesh.001')
me_mesh_001.from_pydata([(0.02708, 0.004038, 0.03497), (0.02708, 0.01812, 0.02684), (0.02708, -0.01004, 0.02684), (0.02708, 0.01812, 0.01058), (0.02708, -0.01004, 0.01058), (0.02708, 0.004038, 0.002452), (-0.03017, 0.01812, 0.02684), (-0.03017, -0.01004, 0.01058), (-0.03017, 0.01812, 0.01058), (-0.03017, -0.01004, 0.02684), (-0.03017, 0.004038, 0.03497), (-0.03017, 0.004038, 0.002452), (-0.03017, 0.004038, 0.03497), (0.02708, -0.01004, 0.02684), (-0.03017, -0.01004, 0.02684), (0.02708, 0.004038, 0.03497), (-0.03017, -0.01004, 0.02684), (0.02708, -0.01004, 0.01058), (-0.03017, -0.01004, 0.01058), (0.02708, -0.01004, 0.02684), (-0.03017, -0.01004, 0.01058), (0.02708, 0.004038, 0.002452), (-0.03017, 0.004038, 0.002452), (0.02708, -0.01004, 0.01058), (-0.03017, 0.004038, 0.002452), (0.02708, 0.01812, 0.01058), (-0.03017, 0.01812, 0.01058), (0.02708, 0.004038, 0.002452), (-0.03017, 0.01812, 0.01058), (0.02708, 0.01812, 0.02684), (-0.03017, 0.01812, 0.02684), (0.02708, 0.01812, 0.01058), (-0.03017, 0.01812, 0.02684), (0.02708, 0.004038, 0.03497), (-0.03017, 0.004038, 0.03497), (0.02708, 0.01812, 0.02684)], [], [(4, 3, 2), (3, 4, 5), (1, 2, 3), (2, 1, 0), (8, 7, 6), (7, 8, 11), (9, 6, 7), (6, 9, 10), (17, 16, 18), (16, 17, 19), (13, 12, 14), (12, 13, 15), (21, 20, 22), (20, 21, 23), (25, 24, 26), (24, 25, 27), (29, 28, 30), (28, 29, 31), (33, 32, 34), (32, 33, 35)])
me_mesh_001.polygons.foreach_set('use_smooth', [True] * 20)
_uv = me_mesh_001.uv_layers.new(name='UVMap')
_uv.uv.foreach_set('vector', [0.0, 1.0, 0.0, 1.0, 0.0, 1.0, 0.0, 1.0, 0.0, 1.0, 0.0, 1.0, 0.0, 1.0, 0.0, 1.0, 0.0, 1.0, 0.0, 1.0, 0.0, 1.0, 0.0, 1.0, 0.0, 1.0, 0.0, 1.0, 0.0, 1.0, 0.0, 1.0, 0.0, 1.0, 0.0, 1.0, 0.0, 1.0, 0.0, 1.0, 0.0, 1.0, 0.0, 1.0, 0.0, 1.0, 0.0, 1.0, 0.0, 1.0, 0.0, 1.0, 0.0, 1.0, 0.0, 1.0, 0.0, 1.0, 0.0, 1.0, 0.0, 1.0, 0.0, 1.0, 0.0, 1.0, 0.0, 1.0, 0.0, 1.0, 0.0, 1.0, 0.0, 1.0, 0.0, 1.0, 0.0, 1.0, 0.0, 1.0, 0.0, 1.0, 0.0, 1.0, 0.0, 1.0, 0.0, 1.0, 0.0, 1.0, 0.0, 1.0, 0.0, 1.0, 0.0, 1.0, 0.0, 1.0, 0.0, 1.0, 0.0, 1.0, 0.0, 1.0, 0.0, 1.0, 0.0, 1.0, 0.0, 1.0, 0.0, 1.0, 0.0, 1.0, 0.0, 1.0, 0.0, 1.0, 0.0, 1.0])
me_mesh_001.materials.append(mat_white)
me_mesh_001.use_remesh_preserve_volume = False
me_mesh_001.use_remesh_preserve_attributes = False
me_mesh_001.use_mirror_vertex_groups = False
me_mesh_001.update()
me_mesh = bpy.data.meshes.new('Mesh')
me_mesh.from_pydata([(-0.01336, 0.004038, 0.03095), (-0.01277, -0.03512, 0.0195), (-0.02285, -0.02923, 0.02096), (-0.0016, 0.004038, 0.03126), (-0.02285, -0.02923, 0.02096), (-0.03973, -0.05133, -0.008896), (-0.04576, -0.04302, -0.003168), (-0.01277, -0.03512, 0.0195), (-0.03973, -0.05133, -0.008896), (-0.06867, -0.02923, -0.02729), (-0.04576, -0.04302, -0.003168), (-0.06669, -0.03512, -0.03729), (-0.06669, -0.03512, -0.03729), (-0.07816, 0.004038, -0.03729), (-0.06867, -0.02923, -0.02729), (-0.07786, 0.004038, -0.04905), (-0.07816, 0.004038, -0.03729), (-0.06669, 0.04319, -0.03729), (-0.06867, 0.03731, -0.02729), (-0.07786, 0.004038, -0.04905), (-0.06867, 0.03731, -0.02729), (-0.03973, 0.05941, -0.008896), (-0.04576, 0.05109, -0.003168), (-0.06669, 0.04319, -0.03729), (-0.03973, 0.05941, -0.008896), (-0.02285, 0.03731, 0.02096), (-0.04576, 0.05109, -0.003168), (-0.01277, 0.04319, 0.0195), (-0.01277, 0.04319, 0.0195), (-0.01336, 0.004038, 0.03095), (-0.02285, 0.03731, 0.02096), (-0.0016, 0.004038, 0.03126), (-0.01336, 0.004038, 0.03095), (-0.02285, -0.02923, 0.02096), (-0.01306, 0.004038, 0.01919), (-0.02087, -0.02335, 0.01097), (-0.02285, -0.02923, 0.02096), (-0.04576, -0.04302, -0.003168), (-0.02087, -0.02335, 0.01097), (-0.03973, -0.0347, -0.008896), (-0.04576, -0.04302, -0.003168), (-0.05859, -0.02335, -0.02876), (-0.03973, -0.0347, -0.008896), (-0.06867, -0.02923, -0.02729), (-0.06867, -0.02923, -0.02729), (-0.0664, 0.004038, -0.03698), (-0.05859, -0.02335, -0.02876), (-0.07816, 0.004038, -0.03729), (-0.07816, 0.004038, -0.03729), (-0.06867, 0.03731, -0.02729), (-0.0664, 0.004038, -0.03698), (-0.05859, 0.03143, -0.02876), (-0.06867, 0.03731, -0.02729), (-0.04576, 0.05109, -0.003168), (-0.05859, 0.03143, -0.02876), (-0.03973, 0.04277, -0.008896), (-0.04576, 0.05109, -0.003168), (-0.02087, 0.03143, 0.01097), (-0.03973, 0.04277, -0.008896), (-0.02285, 0.03731, 0.02096), (-0.02285, 0.03731, 0.02096), (-0.01306, 0.004038, 0.01919), (-0.02087, 0.03143, 0.01097), (-0.01336, 0.004038, 0.03095), (-0.01306, 0.004038, 0.01919), (-0.01079, -0.02923, 0.009503), (-0.001296, 0.004038, 0.0195), (-0.02087, -0.02335, 0.01097), (-0.02087, -0.02335, 0.01097), (-0.0337, -0.04302, -0.01462), (-0.01079, -0.02923, 0.009503), (-0.03973, -0.0347, -0.008896), (-0.03973, -0.0347, -0.008896), (-0.05859, -0.02335, -0.02876), (-0.0337, -0.04302, -0.01462), (-0.05661, -0.02923, -0.03875), (-0.05859, -0.02335, -0.02876), (-0.0664, 0.004038, -0.03698), (-0.05661, -0.02923, -0.03875), (-0.0661, 0.004038, -0.04874), (-0.0664, 0.004038, -0.03698), (-0.05661, 0.03731, -0.03875), (-0.0661, 0.004038, -0.04874), (-0.05859, 0.03143, -0.02876), (-0.05859, 0.03143, -0.02876), (-0.0337, 0.05109, -0.01462), (-0.05661, 0.03731, -0.03875), (-0.03973, 0.04277, -0.008896), (-0.03973, 0.04277, -0.008896), (-0.02087, 0.03143, 0.01097), (-0.0337, 0.05109, -0.01462), (-0.01079, 0.03731, 0.009503), (-0.02087, 0.03143, 0.01097), (-0.01306, 0.004038, 0.01919), (-0.01079, 0.03731, 0.009503), (-0.001296, 0.004038, 0.0195), (-0.01277, -0.03512, 0.0195), (-0.001296, 0.004038, 0.0195), (-0.01079, -0.02923, 0.009503), (-0.0016, 0.004038, 0.03126), (-0.03973, -0.05133, -0.008896), (-0.01079, -0.02923, 0.009503), (-0.0337, -0.04302, -0.01462), (-0.01277, -0.03512, 0.0195), (-0.06669, -0.03512, -0.03729), (-0.03973, -0.05133, -0.008896), (-0.05661, -0.02923, -0.03875), (-0.0337, -0.04302, -0.01462), (-0.07786, 0.004038, -0.04905), (-0.06669, -0.03512, -0.03729), (-0.0661, 0.004038, -0.04874), (-0.05661, -0.02923, -0.03875), (-0.06669, 0.04319, -0.03729), (-0.0661, 0.004038, -0.04874), (-0.05661, 0.03731, -0.03875), (-0.07786, 0.004038, -0.04905), (-0.03973, 0.05941, -0.008896), (-0.05661, 0.03731, -0.03875), (-0.0337, 0.05109, -0.01462), (-0.06669, 0.04319, -0.03729), (-0.01277, 0.04319, 0.0195), (-0.03973, 0.05941, -0.008896), (-0.01079, 0.03731, 0.009503), (-0.0337, 0.05109, -0.01462), (-0.0016, 0.004038, 0.03126), (-0.01277, 0.04319, 0.0195), (-0.001296, 0.004038, 0.0195), (-0.01079, 0.03731, 0.009503)], [], [(65, 64, 66), (64, 65, 67), (0, 1, 3), (1, 0, 2), (5, 4, 6), (4, 5, 7), (9, 8, 10), (8, 9, 11), (13, 12, 14), (12, 13, 15), (17, 16, 18), (16, 17, 19), (21, 20, 22), (20, 21, 23), (25, 24, 26), (24, 25, 27), (29, 28, 30), (28, 29, 31), (34, 33, 32), (33, 34, 35), (38, 37, 36), (37, 38, 39), (41, 40, 42), (40, 41, 43), (45, 44, 46), (44, 45, 47), (50, 49, 48), (49, 50, 51), (54, 53, 52), (53, 54, 55), (57, 56, 58), (56, 57, 59), (61, 60, 62), (60, 61, 63), (69, 68, 70), (68, 69, 71), (74, 73, 72), (73, 74, 75), (78, 77, 76), (77, 78, 79), (81, 80, 82), (80, 81, 83), (85, 84, 86), (84, 85, 87), (90, 89, 88), (89, 90, 91), (94, 93, 92), (93, 94, 95), (97, 96, 98), (96, 97, 99), (101, 100, 102), (100, 101, 103), (106, 105, 104), (105, 106, 107), (110, 109, 108), (109, 110, 111), (113, 112, 114), (112, 113, 115), (117, 116, 118), (116, 117, 119), (122, 121, 120), (121, 122, 123), (126, 125, 124), (125, 126, 127)])
me_mesh.polygons.foreach_set('use_smooth', [True] * 64)
_uv = me_mesh.uv_layers.new(name='UVMap')
_uv.uv.foreach_set('vector', [0.0, 1.0, 0.0, 1.0, 0.0, 1.0, 0.0, 1.0, 0.0, 1.0, 0.0, 1.0, 0.0, 1.0, 0.0, 1.0, 0.0, 1.0, 0.0, 1.0, 0.0, 1.0, 0.0, 1.0, 0.0, 1.0, 0.0, 1.0, 0.0, 1.0, 0.0, 1.0, 0.0, 1.0, 0.0, 1.0, 0.0, 1.0, 0.0, 1.0, 0.0, 1.0, 0.0, 1.0, 0.0, 1.0, 0.0, 1.0, 0.0, 1.0, 0.0, 1.0, 0.0, 1.0, 0.0, 1.0, 0.0, 1.0, 0.0, 1.0, 0.0, 1.0, 0.0, 1.0, 0.0, 1.0, 0.0, 1.0, 0.0, 1.0, 0.0, 1.0, 0.0, 1.0, 0.0, 1.0, 0.0, 1.0, 0.0, 1.0, 0.0, 1.0, 0.0, 1.0, 0.0, 1.0, 0.0, 1.0, 0.0, 1.0, 0.0, 1.0, 0.0, 1.0, 0.0, 1.0, 0.0, 1.0, 0.0, 1.0, 0.0, 1.0, 0.0, 1.0, 0.0, 1.0, 0.0, 1.0, 0.0, 1.0, 0.0, 1.0, 0.0, 1.0, 0.0, 1.0, 0.0, 1.0, 0.0, 1.0, 0.0, 1.0, 0.0, 1.0, 0.0, 1.0, 0.0, 1.0, 0.0, 1.0, 0.0, 1.0, 0.0, 1.0, 0.0, 1.0, 0.0, 1.0, 0.0, 1.0, 0.0, 1.0, 0.0, 1.0, 0.0, 1.0, 0.0, 1.0, 0.0, 1.0, 0.0, 1.0, 0.0, 1.0, 0.0, 1.0, 0.0, 1.0, 0.0, 1.0, 0.0, 1.0, 0.0, 1.0, 0.0, 1.0, 0.0, 1.0, 0.0, 1.0, 0.0, 1.0, 0.0, 1.0, 0.0, 1.0, 0.0, 1.0, 0.0, 1.0, 0.0, 1.0, 0.0, 1.0, 0.0, 1.0, 0.0, 1.0, 0.0, 1.0, 0.0, 1.0, 0.0, 1.0, 0.0, 1.0, 0.0, 1.0, 0.0, 1.0, 0.0, 1.0, 0.0, 1.0, 0.0, 1.0, 0.0, 1.0, 0.0, 1.0, 0.0, 1.0, 0.0, 1.0, 0.0, 1.0, 0.0, 1.0, 0.0, 1.0, 0.0, 1.0, 0.0, 1.0, 0.0, 1.0, 0.0, 1.0, 0.0, 1.0, 0.0, 1.0, 0.0, 1.0, 0.0, 1.0, 0.0, 1.0, 0.0, 1.0, 0.0, 1.0, 0.0, 1.0, 0.0, 1.0, 0.0, 1.0, 0.0, 1.0, 0.0, 1.0, 0.0, 1.0, 0.0, 1.0, 0.0, 1.0, 0.0, 1.0, 0.0, 1.0, 0.0, 1.0, 0.0, 1.0, 0.0, 1.0, 0.0, 1.0, 0.0, 1.0, 0.0, 1.0, 0.0, 1.0, 0.0, 1.0, 0.0, 1.0, 0.0, 1.0, 0.0, 1.0, 0.0, 1.0, 0.0, 1.0, 0.0, 1.0, 0.0, 1.0, 0.0, 1.0, 0.0, 1.0, 0.0, 1.0, 0.0, 1.0, 0.0, 1.0, 0.0, 1.0, 0.0, 1.0, 0.0, 1.0, 0.0, 1.0, 0.0, 1.0, 0.0, 1.0, 0.0, 1.0, 0.0, 1.0, 0.0, 1.0, 0.0, 1.0, 0.0, 1.0, 0.0, 1.0, 0.0, 1.0, 0.0, 1.0, 0.0, 1.0, 0.0, 1.0, 0.0, 1.0, 0.0, 1.0, 0.0, 1.0, 0.0, 1.0, 0.0, 1.0, 0.0, 1.0, 0.0, 1.0, 0.0, 1.0, 0.0, 1.0, 0.0, 1.0, 0.0, 1.0, 0.0, 1.0, 0.0, 1.0, 0.0, 1.0, 0.0, 1.0, 0.0, 1.0, 0.0, 1.0, 0.0, 1.0, 0.0, 1.0, 0.0, 1.0, 0.0, 1.0, 0.0, 1.0, 0.0, 1.0, 0.0, 1.0, 0.0, 1.0])
me_mesh.materials.append(mat_white)
me_mesh.use_remesh_preserve_volume = False
me_mesh.use_remesh_preserve_attributes = False
me_mesh.use_mirror_vertex_groups = False
me_mesh.update()

# ---- objects
ob_bounds = bpy.data.objects.new('bounds', me_cube_001)
ob_root = bpy.data.objects.new('Root', None)
ob_bottom0 = bpy.data.objects.new('bottom0', None)
ob_bottom = bpy.data.objects.new('bottom', me_mesh_005)
ob_top0 = bpy.data.objects.new('top0', None)
ob_top = bpy.data.objects.new('top', me_mesh_004)
ob_detail0 = bpy.data.objects.new('detail0', None)
ob_detail = bpy.data.objects.new('detail', me_mesh_003)
ob_release0 = bpy.data.objects.new('release0', None)
ob_release = bpy.data.objects.new('release', me_mesh_002)
ob_joint2 = bpy.data.objects.new('joint2', None)
ob_pinclip0 = bpy.data.objects.new('pinclip0', None)
ob_pinclip = bpy.data.objects.new('pinclip', me_mesh_001)
ob_pinring0 = bpy.data.objects.new('pinring0', None)
ob_pinring = bpy.data.objects.new('pinring', me_mesh)
ob_mountpoint = bpy.data.objects.new('mountPoint', None)

# ---- transforms, parenting, visibility, modifiers, constraints
ob_bounds.location = (0.0, 0.0, 0.0)
ob_bounds.display_type = 'BOUNDS'
ob_bounds.lineart.crease_threshold = 0.0
ob_root.location = (0.0, 0.0, 0.0)
ob_root.rotation_mode = 'QUATERNION'
ob_root.rotation_quaternion = (1.0, 0.0, 0.0, 0.0)
ob_root.empty_display_type = 'SINGLE_ARROW'
ob_root.empty_display_size = 0.5
ob_root.empty_image_offset = (0.0, 0.0)
ob_root.lineart.crease_threshold = 0.0
ob_bottom0.parent = ob_root
ob_bottom0.location = (0.0, 0.0, 0.0)
ob_bottom0.rotation_mode = 'QUATERNION'
ob_bottom0.rotation_quaternion = (1.0, 0.0, 0.0, 0.0)
ob_bottom0.empty_display_type = 'SINGLE_ARROW'
ob_bottom0.empty_display_size = 0.5
ob_bottom0.empty_image_offset = (0.0, 0.0)
ob_bottom0.lineart.crease_threshold = 0.0
ob_bottom.parent = ob_bottom0
ob_bottom.location = (0.0, 0.0, 0.0)
ob_bottom.lineart.crease_threshold = 0.0
ob_top0.parent = ob_root
ob_top0.location = (0.0, 0.0, 0.0)
ob_top0.rotation_mode = 'QUATERNION'
ob_top0.rotation_quaternion = (1.0, 0.0, 0.0, 0.0)
ob_top0.empty_display_type = 'SINGLE_ARROW'
ob_top0.empty_display_size = 0.5
ob_top0.empty_image_offset = (0.0, 0.0)
ob_top0.lineart.crease_threshold = 0.0
ob_top.parent = ob_top0
ob_top.location = (0.0, 0.0, 0.0)
ob_top.lineart.crease_threshold = 0.0
ob_detail0.parent = ob_root
ob_detail0.location = (0.0, 0.0, 0.0)
ob_detail0.rotation_mode = 'QUATERNION'
ob_detail0.rotation_quaternion = (1.0, 0.0, 0.0, 0.0)
ob_detail0.empty_display_type = 'SINGLE_ARROW'
ob_detail0.empty_display_size = 0.5
ob_detail0.empty_image_offset = (0.0, 0.0)
ob_detail0.lineart.crease_threshold = 0.0
ob_detail.parent = ob_detail0
ob_detail.location = (0.0, 0.0, 0.0)
ob_detail.lineart.crease_threshold = 0.0
ob_release0.parent = ob_root
ob_release0.location = (0.0, 0.0, 0.0)
ob_release0.rotation_mode = 'QUATERNION'
ob_release0.rotation_quaternion = (1.0, 0.0, 0.0, 0.0)
ob_release0.empty_display_type = 'SINGLE_ARROW'
ob_release0.empty_display_size = 0.5
ob_release0.empty_image_offset = (0.0, 0.0)
ob_release0.lineart.crease_threshold = 0.0
ob_release.parent = ob_release0
ob_release.location = (0.0, 0.0, 0.0)
ob_release.lineart.crease_threshold = 0.0
ob_joint2.location = (-0.05005, 0.0, 0.1464)
ob_joint2.rotation_mode = 'QUATERNION'
ob_joint2.rotation_quaternion = (1.0, 0.0, 0.0, 0.0)
ob_joint2.empty_display_type = 'SINGLE_ARROW'
ob_joint2.empty_display_size = 0.5
ob_joint2.empty_image_offset = (0.0, 0.0)
ob_joint2.lineart.crease_threshold = 0.0
ob_pinclip0.parent = ob_joint2
ob_pinclip0.location = (0.0, 0.0, 0.0)
ob_pinclip0.rotation_mode = 'QUATERNION'
ob_pinclip0.rotation_quaternion = (1.0, 0.0, 0.0, 0.0)
ob_pinclip0.empty_display_type = 'SINGLE_ARROW'
ob_pinclip0.empty_display_size = 0.5
ob_pinclip0.empty_image_offset = (0.0, 0.0)
ob_pinclip0.lineart.crease_threshold = 0.0
ob_pinclip.parent = ob_pinclip0
ob_pinclip.location = (0.0, 0.0, 0.0)
ob_pinclip.lineart.crease_threshold = 0.0
ob_pinring0.parent = ob_joint2
ob_pinring0.location = (0.0, 0.0, 0.0)
ob_pinring0.rotation_mode = 'QUATERNION'
ob_pinring0.rotation_quaternion = (1.0, 0.0, 0.0, 0.0)
ob_pinring0.empty_display_type = 'SINGLE_ARROW'
ob_pinring0.empty_display_size = 0.5
ob_pinring0.empty_image_offset = (0.0, 0.0)
ob_pinring0.lineart.crease_threshold = 0.0
ob_pinring.parent = ob_pinring0
ob_pinring.location = (0.0, 0.0, 0.0)
ob_pinring.lineart.crease_threshold = 0.0
ob_mountpoint.location = (0.0, -0.04091, -0.0237)
ob_mountpoint.rotation_mode = 'QUATERNION'
ob_mountpoint.rotation_quaternion = (1.0, 0.0, 0.0, 0.0)
ob_mountpoint.empty_display_type = 'SINGLE_ARROW'
ob_mountpoint.empty_display_size = 0.5
ob_mountpoint.empty_image_offset = (0.0, 0.0)
ob_mountpoint.lineart.crease_threshold = 0.0

# ---- collection membership
col_collection_1.objects.link(ob_bounds)
col_collection_1.objects.link(ob_root)
col_collection_1.objects.link(ob_bottom0)
col_collection_1.objects.link(ob_bottom)
col_collection_1.objects.link(ob_top0)
col_collection_1.objects.link(ob_top)
col_collection_1.objects.link(ob_detail0)
col_collection_1.objects.link(ob_detail)
col_collection_1.objects.link(ob_release0)
col_collection_1.objects.link(ob_release)
col_collection_1.objects.link(ob_joint2)
col_collection_1.objects.link(ob_pinclip0)
col_collection_1.objects.link(ob_pinclip)
col_collection_1.objects.link(ob_pinring0)
col_collection_1.objects.link(ob_pinring)
col_collection_1.objects.link(ob_mountpoint)

# ---- scene / render settings (as saved in the file)
scene.frame_start = 1; scene.frame_end = 250; scene.frame_set(0)
scene.render.engine = 'BLENDER_EEVEE_NEXT'
scene.render.resolution_percentage = 50
scene.render.dither_intensity = 0.0
scene.cycles.use_denoising = False
scene.cycles.samples = 128
scene.cycles.sampling_pattern = 'TABULATED_SOBOL'
scene.cycles.use_adaptive_sampling = False
scene.cycles.use_light_tree = False
scene.cycles.blur_glossy = 0.0
scene.cycles.sample_clamp_indirect = 0.0
scene.view_settings.view_transform = 'Standard'
bpy.context.view_layer.update()

# ---- added for rendering (the .blend has no active camera and no usable light): camera, sun
cam_auto = bpy.data.cameras.new('AutoCamera')
cam_auto.lens = 50.0
cam_auto.sensor_width = 36.0
cam_auto.clip_end = 1000.0
ob_auto_camera = bpy.data.objects.new('AutoCamera', cam_auto)
scene.collection.objects.link(ob_auto_camera)
ob_auto_camera.location = (0.700726, -0.843104, 0.560581)
ob_auto_camera.rotation_euler = (1.09748, -7.21219e-08, 0.694738)
scene.camera = ob_auto_camera
light_auto_sun = bpy.data.lights.new('AutoSun', 'SUN')
light_auto_sun.energy = 3.0
light_auto_sun.angle = 0.0523599
ob_auto_sun = bpy.data.objects.new('AutoSun', light_auto_sun)
scene.collection.objects.link(ob_auto_sun)
ob_auto_sun.rotation_euler = (0.872665, 0.174533, 0.523599)
bpy.context.view_layer.update()
